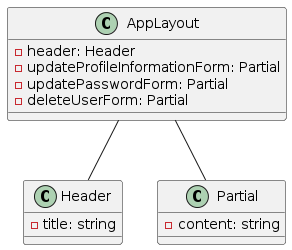

The diagram above was rendered by PlantUML. Its source (embedded in the PNG):
@startuml
class AppLayout {
    -header: Header
    -updateProfileInformationForm: Partial
    -updatePasswordForm: Partial
    -deleteUserForm: Partial
}

class Header {
    -title: string
}

class Partial {
    -content: string
}

AppLayout -- Header
AppLayout -- Partial
@enduml